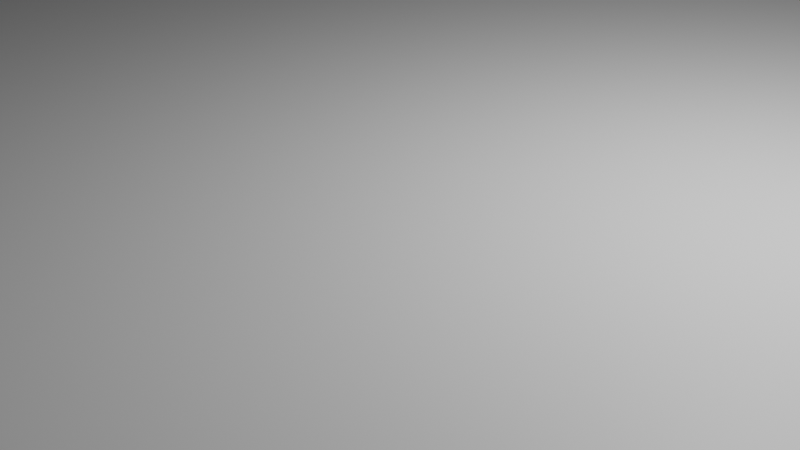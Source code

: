 # Source: football_field.blend  (saved by Blender 3.4.6; exported with 4.5.12 LTS)
import bpy
from mathutils import Matrix  # noqa: F401  (used for matrix-valued properties, if any)

bpy.ops.wm.read_factory_settings(use_empty=True)
scene = bpy.context.scene
scene.name = 'Scene'

# ---- collections
col_collection = bpy.data.collections.new('Collection'); scene.collection.children.link(col_collection)
col_export = bpy.data.collections.new('Export'); scene.collection.children.link(col_export)

# ---- materials (node trees are filled in below, after node groups)
mat_material = bpy.data.materials.new('Material')
mat_material.alpha_threshold = 0.0
mat_material.use_transparent_shadow = False
mat_material.roughness = 0.5
mat_material.line_color = (0.0, 0.0, 0.0, 1.0)

# ---- material node trees
mat_material.use_nodes = True; mat_material.node_tree.nodes.clear()
_N = mat_material.node_tree.nodes; _L = mat_material.node_tree.links
n0 = _N.new('ShaderNodeOutputMaterial'); n0.name = 'Material Output'; n0.location = (300, 300)
n1 = _N.new('ShaderNodeBsdfPrincipled'); n1.name = 'Principled BSDF'; n1.location = (10, 300)
n1.distribution = 'GGX'
n1.subsurface_method = 'RANDOM_WALK_SKIN'
n1.inputs[3].default_value = 1.45
n1.inputs[27].default_value = (0.0, 0.0, 0.0, 1.0)
n1.inputs[28].default_value = 1.0
_L.new(n1.outputs[0], n0.inputs[0])
n0.is_active_output = True

# ---- world
world_world = bpy.data.worlds.new('World'); scene.world = world_world
world_world.use_nodes = True; world_world.node_tree.nodes.clear()
_N = world_world.node_tree.nodes; _L = world_world.node_tree.links
n0 = _N.new('ShaderNodeOutputWorld'); n0.name = 'World Output'; n0.location = (300, 300)
n1 = _N.new('ShaderNodeBackground'); n1.name = 'Background'; n1.location = (10, 300)
n1.inputs[0].default_value = (0.05088, 0.05088, 0.05088, 1.0)
_L.new(n1.outputs[0], n0.inputs[0])
n0.is_active_output = True
world_world.color = (0.05088, 0.05088, 0.05088)
world_world.use_sun_shadow = False
world_world.sun_shadow_jitter_overblur = 0.0

# ---- cameras
cam_camera = bpy.data.cameras.new('Camera')
cam_camera.clip_end = 100.0
cam_camera.ortho_scale = 7.314

# ---- lights
light_light = bpy.data.lights.new('Light', 'POINT')
light_light.transmission_factor = 0.0
light_light.energy = 1000.0
light_light.shadow_soft_size = 0.1
light_light.shadow_maximum_resolution = 0.006
light_light.use_absolute_resolution = True

# ---- meshes
me_cube = bpy.data.meshes.new('Cube')
me_cube.from_pydata([(1.0, 1.0, 1.0), (1.0, 1.0, -1.0), (1.0, -1.0, 1.0), (1.0, -1.0, -1.0), (-1.0, 1.0, 1.0), (-1.0, 1.0, -1.0), (-1.0, -1.0, 1.0), (-1.0, -1.0, -1.0)], [], [(0, 4, 6, 2), (3, 2, 6, 7), (7, 6, 4, 5), (5, 1, 3, 7), (1, 0, 2, 3), (5, 4, 0, 1)])
_uv = me_cube.uv_layers.new(name='UVMap')
_uv.uv.foreach_set('vector', [0.625, 0.5, 0.875, 0.5, 0.875, 0.75, 0.625, 0.75, 0.375, 0.75, 0.625, 0.75, 0.625, 1.0, 0.375, 1.0, 0.375, 0.0, 0.625, 0.0, 0.625, 0.25, 0.375, 0.25, 0.125, 0.5, 0.375, 0.5, 0.375, 0.75, 0.125, 0.75, 0.375, 0.5, 0.625, 0.5, 0.625, 0.75, 0.375, 0.75, 0.375, 0.25, 0.625, 0.25, 0.625, 0.5, 0.375, 0.5])
me_cube.materials.append(mat_material)
me_cube.use_mirror_vertex_groups = False
me_cube.update()

# ---- objects
ob_cube = bpy.data.objects.new('Cube', me_cube)
ob_light = bpy.data.objects.new('Light', light_light)
ob_camera = bpy.data.objects.new('Camera', cam_camera)

# ---- transforms, parenting, visibility, modifiers, constraints
ob_cube.location = (0.0, 0.0, 0.0)
ob_cube.scale = (100.0, 100.0, 1.0)
ob_cube.lock_rotations_4d = False
ob_cube.empty_display_type = 'ARROWS'
ob_cube.lineart.crease_threshold = 0.0
ob_light.location = (4.076, 1.005, 5.904)
ob_light.rotation_euler = (0.6503, 0.05522, 1.866)
ob_light.lock_rotations_4d = False
ob_light.empty_display_type = 'ARROWS'
ob_light.color = (0.0, 0.0, 0.0, 0.0)
ob_light.lineart.crease_threshold = 0.0
ob_camera.location = (7.359, -6.926, 4.958)
ob_camera.rotation_euler = (1.109, 0.0, 0.8149)
ob_camera.lock_rotations_4d = False
ob_camera.empty_display_type = 'ARROWS'
ob_camera.color = (0.0, 0.0, 0.0, 0.0)
ob_camera.display_type = 'WIRE'
ob_camera.lineart.crease_threshold = 0.0

# ---- collection membership
col_collection.objects.link(ob_cube)
col_collection.objects.link(ob_light)
col_collection.objects.link(ob_camera)

# ---- scene / render settings (as saved in the file)
scene.camera = ob_camera
scene.frame_start = 1; scene.frame_end = 250; scene.frame_set(1)
scene.render.engine = 'BLENDER_EEVEE_NEXT'
scene.cycles.sampling_pattern = 'TABULATED_SOBOL'
scene.cycles.use_light_tree = False
scene.view_settings.view_transform = 'Filmic'
bpy.context.view_layer.update()
